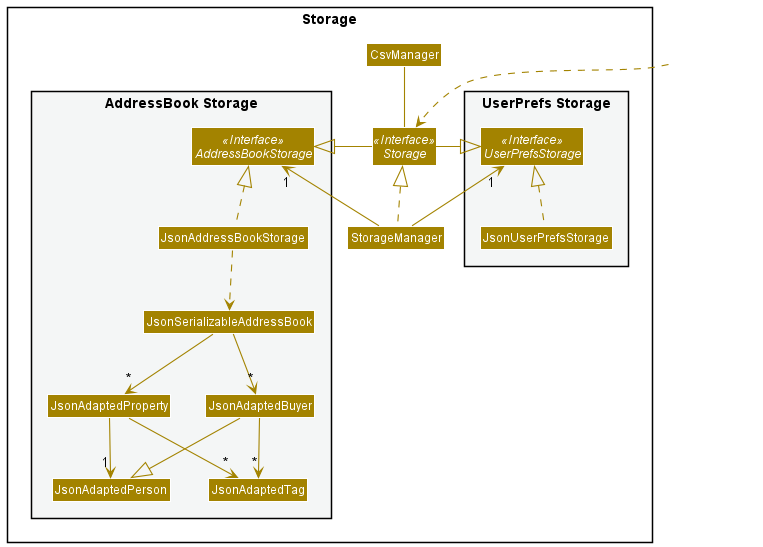

The diagram above was rendered by PlantUML. Its source (embedded in the PNG):
@startuml
!include style.puml
skinparam arrowThickness 1.1
skinparam arrowColor STORAGE_COLOR
skinparam classBackgroundColor STORAGE_COLOR

package Storage{

package "UserPrefs Storage" #F4F6F6{
Interface UserPrefsStorage <<Interface>>
Class JsonUserPrefsStorage
}

Interface Storage <<Interface>>
Class StorageManager
Class CsvManager

package "AddressBook Storage" #F4F6F6{
Interface AddressBookStorage <<Interface>>
Class JsonAddressBookStorage
Class JsonSerializableAddressBook
Class JsonAdaptedProperty
Class JsonAdaptedBuyer
Class JsonAdaptedPerson
Class JsonAdaptedTag
}

}

Class HiddenOutside #FFFFFF
HiddenOutside ..> Storage

StorageManager .up.|> Storage
StorageManager -up-> "1" UserPrefsStorage
StorageManager -up-> "1" AddressBookStorage
Storage -up- CsvManager

Storage -left-|> UserPrefsStorage
Storage -right-|> AddressBookStorage

JsonUserPrefsStorage .up.|> UserPrefsStorage
JsonAddressBookStorage .up.|> AddressBookStorage
JsonAddressBookStorage ..> JsonSerializableAddressBook
JsonSerializableAddressBook --> "*" JsonAdaptedProperty
JsonSerializableAddressBook --> "*" JsonAdaptedBuyer
JsonAdaptedProperty --> "1" JsonAdaptedPerson
JsonAdaptedProperty --> "*" JsonAdaptedTag
JsonAdaptedBuyer --|> JsonAdaptedPerson
JsonAdaptedBuyer --> "*" JsonAdaptedTag

@enduml